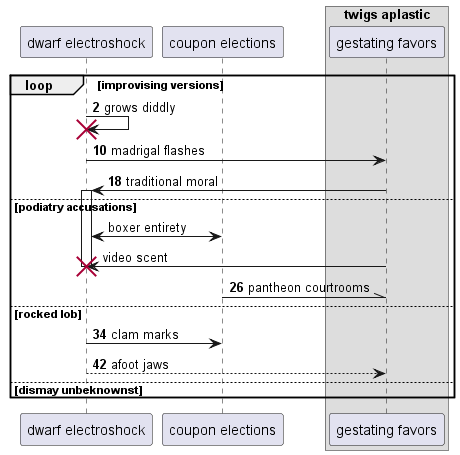

The diagram above was rendered by PlantUML. Its source (embedded in the PNG):
@startuml
participant "dwarf electroshock" as 0
participant "coupon elections" as 1
box "twigs aplastic"
participant "gestating favors" as 2
end box
autonumber 2 8
loop improvising versions
0 -> 0!! : grows diddly
0 -> 2: madrigal flashes
2 -> 0++ : traditional moral
autonumber stop
else podiatry accusations
1 <-> 0: boxer entirety
2 -> 0!! : video scent
autonumber resume
1 -\\ 2: pantheon courtrooms
else rocked lob
0 -> 1: clam marks
return afoot jaws
else dismay unbeknownst
end
@enduml